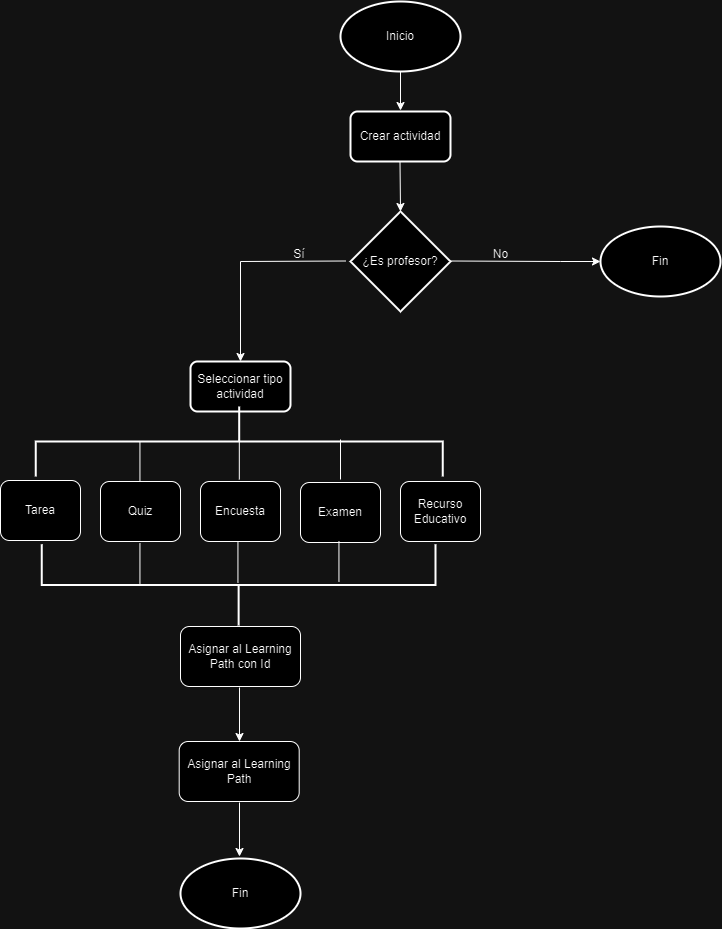

The diagram above was exported from draw.io. Its source (the exported page's mxGraphModel, read from the mxfile embedded in the PNG):
<mxGraphModel dx="1861" dy="492" grid="1" gridSize="10" guides="1" tooltips="1" connect="1" arrows="1" fold="1" page="1" pageScale="1" pageWidth="827" pageHeight="1169" math="0" shadow="0">
  <root>
    <mxCell id="0" />
    <mxCell id="1" parent="0" />
    <mxCell id="mYXZK39mnV062SqFCL7Y-1" value="&lt;font style=&quot;vertical-align: inherit;&quot;&gt;&lt;font style=&quot;vertical-align: inherit;&quot;&gt;Inicio&lt;/font&gt;&lt;/font&gt;" style="strokeWidth=2;html=1;shape=mxgraph.flowchart.start_1;whiteSpace=wrap;" parent="1" vertex="1">
      <mxGeometry x="180" y="40" width="120" height="70" as="geometry" />
    </mxCell>
    <mxCell id="mYXZK39mnV062SqFCL7Y-2" value="&lt;font style=&quot;vertical-align: inherit;&quot;&gt;&lt;font style=&quot;vertical-align: inherit;&quot;&gt;Crear actividad&lt;/font&gt;&lt;/font&gt;" style="rounded=1;whiteSpace=wrap;html=1;absoluteArcSize=1;arcSize=14;strokeWidth=2;" parent="1" vertex="1">
      <mxGeometry x="190" y="150" width="100" height="50" as="geometry" />
    </mxCell>
    <mxCell id="mYXZK39mnV062SqFCL7Y-3" value="&lt;font style=&quot;vertical-align: inherit;&quot;&gt;&lt;font style=&quot;vertical-align: inherit;&quot;&gt;¿Es profesor?&lt;/font&gt;&lt;/font&gt;" style="strokeWidth=2;html=1;shape=mxgraph.flowchart.decision;whiteSpace=wrap;" parent="1" vertex="1">
      <mxGeometry x="190" y="250" width="100" height="100" as="geometry" />
    </mxCell>
    <mxCell id="mYXZK39mnV062SqFCL7Y-5" value="" style="endArrow=classic;html=1;rounded=0;" parent="1" edge="1">
      <mxGeometry width="50" height="50" relative="1" as="geometry">
        <mxPoint x="290" y="299.5" as="sourcePoint" />
        <mxPoint x="440" y="300" as="targetPoint" />
        <Array as="points">
          <mxPoint x="400" y="300" />
        </Array>
      </mxGeometry>
    </mxCell>
    <mxCell id="mYXZK39mnV062SqFCL7Y-6" value="" style="endArrow=classic;html=1;rounded=0;" parent="1" edge="1">
      <mxGeometry width="50" height="50" relative="1" as="geometry">
        <mxPoint x="185" y="299.5" as="sourcePoint" />
        <mxPoint x="80" y="400" as="targetPoint" />
        <Array as="points">
          <mxPoint x="80" y="300" />
        </Array>
      </mxGeometry>
    </mxCell>
    <mxCell id="mYXZK39mnV062SqFCL7Y-7" value="&lt;font style=&quot;vertical-align: inherit;&quot;&gt;&lt;font style=&quot;vertical-align: inherit;&quot;&gt;Sí&amp;nbsp;&lt;/font&gt;&lt;/font&gt;" style="text;html=1;align=center;verticalAlign=middle;resizable=0;points=[];autosize=1;strokeColor=none;fillColor=none;" parent="1" vertex="1">
      <mxGeometry x="120" y="278" width="40" height="30" as="geometry" />
    </mxCell>
    <mxCell id="mYXZK39mnV062SqFCL7Y-8" value="&lt;font style=&quot;vertical-align: inherit;&quot;&gt;&lt;font style=&quot;vertical-align: inherit;&quot;&gt;No&lt;/font&gt;&lt;/font&gt;" style="text;html=1;align=center;verticalAlign=middle;resizable=0;points=[];autosize=1;strokeColor=none;fillColor=none;" parent="1" vertex="1">
      <mxGeometry x="320" y="278" width="40" height="30" as="geometry" />
    </mxCell>
    <mxCell id="mYXZK39mnV062SqFCL7Y-9" value="" style="endArrow=classic;html=1;rounded=0;entryX=0.5;entryY=0;entryDx=0;entryDy=0;entryPerimeter=0;" parent="1" target="mYXZK39mnV062SqFCL7Y-3" edge="1">
      <mxGeometry width="50" height="50" relative="1" as="geometry">
        <mxPoint x="239.5" y="200" as="sourcePoint" />
        <mxPoint x="239.5" y="230" as="targetPoint" />
      </mxGeometry>
    </mxCell>
    <mxCell id="mYXZK39mnV062SqFCL7Y-10" value="&lt;font style=&quot;vertical-align: inherit;&quot;&gt;&lt;font style=&quot;vertical-align: inherit;&quot;&gt;&lt;font style=&quot;vertical-align: inherit;&quot;&gt;&lt;font style=&quot;vertical-align: inherit;&quot;&gt;Fin&lt;/font&gt;&lt;/font&gt;&lt;/font&gt;&lt;/font&gt;" style="strokeWidth=2;html=1;shape=mxgraph.flowchart.start_1;whiteSpace=wrap;" parent="1" vertex="1">
      <mxGeometry x="440" y="265" width="120" height="70" as="geometry" />
    </mxCell>
    <mxCell id="mYXZK39mnV062SqFCL7Y-11" value="&lt;font style=&quot;vertical-align: inherit;&quot;&gt;&lt;font style=&quot;vertical-align: inherit;&quot;&gt;&lt;font style=&quot;vertical-align: inherit;&quot;&gt;&lt;font style=&quot;vertical-align: inherit;&quot;&gt;Seleccionar tipo actividad&lt;/font&gt;&lt;/font&gt;&lt;/font&gt;&lt;/font&gt;" style="rounded=1;whiteSpace=wrap;html=1;absoluteArcSize=1;arcSize=14;strokeWidth=2;" parent="1" vertex="1">
      <mxGeometry x="30" y="400" width="100" height="50" as="geometry" />
    </mxCell>
    <mxCell id="mYXZK39mnV062SqFCL7Y-12" value="Tarea" style="rounded=1;whiteSpace=wrap;html=1;" parent="1" vertex="1">
      <mxGeometry x="-160" y="519" width="80" height="60" as="geometry" />
    </mxCell>
    <mxCell id="mYXZK39mnV062SqFCL7Y-13" value="Quiz" style="rounded=1;whiteSpace=wrap;html=1;" parent="1" vertex="1">
      <mxGeometry x="-60" y="520" width="80" height="60" as="geometry" />
    </mxCell>
    <mxCell id="mYXZK39mnV062SqFCL7Y-14" value="Encuesta" style="rounded=1;whiteSpace=wrap;html=1;" parent="1" vertex="1">
      <mxGeometry x="40" y="520" width="80" height="60" as="geometry" />
    </mxCell>
    <mxCell id="mYXZK39mnV062SqFCL7Y-15" value="Examen" style="rounded=1;whiteSpace=wrap;html=1;" parent="1" vertex="1">
      <mxGeometry x="140" y="521" width="80" height="60" as="geometry" />
    </mxCell>
    <mxCell id="mYXZK39mnV062SqFCL7Y-16" value="Recurso Educativo" style="rounded=1;whiteSpace=wrap;html=1;" parent="1" vertex="1">
      <mxGeometry x="240" y="520" width="80" height="60" as="geometry" />
    </mxCell>
    <mxCell id="mYXZK39mnV062SqFCL7Y-17" value="" style="strokeWidth=2;html=1;shape=mxgraph.flowchart.annotation_2;align=left;labelPosition=right;pointerEvents=1;rotation=90;" parent="1" vertex="1">
      <mxGeometry x="43.7" y="276.56" width="69.99" height="406.88" as="geometry" />
    </mxCell>
    <mxCell id="mYXZK39mnV062SqFCL7Y-18" value="" style="endArrow=none;html=1;rounded=0;" parent="1" edge="1">
      <mxGeometry width="50" height="50" relative="1" as="geometry">
        <mxPoint x="-20.560000000000002" y="480" as="sourcePoint" />
        <mxPoint x="-20.560000000000002" y="520" as="targetPoint" />
      </mxGeometry>
    </mxCell>
    <mxCell id="mYXZK39mnV062SqFCL7Y-19" value="" style="endArrow=none;html=1;rounded=0;" parent="1" edge="1">
      <mxGeometry width="50" height="50" relative="1" as="geometry">
        <mxPoint x="180" y="478" as="sourcePoint" />
        <mxPoint x="180" y="518" as="targetPoint" />
      </mxGeometry>
    </mxCell>
    <mxCell id="mYXZK39mnV062SqFCL7Y-20" value="" style="endArrow=none;html=1;rounded=0;" parent="1" edge="1">
      <mxGeometry width="50" height="50" relative="1" as="geometry">
        <mxPoint x="78.82" y="478" as="sourcePoint" />
        <mxPoint x="78.82" y="518" as="targetPoint" />
      </mxGeometry>
    </mxCell>
    <mxCell id="mYXZK39mnV062SqFCL7Y-22" value="" style="strokeWidth=2;html=1;shape=mxgraph.flowchart.annotation_2;align=left;labelPosition=right;pointerEvents=1;rotation=-90;" parent="1" vertex="1">
      <mxGeometry x="37.5" y="426.5" width="81.25" height="393.75" as="geometry" />
    </mxCell>
    <mxCell id="mYXZK39mnV062SqFCL7Y-23" value="" style="endArrow=none;html=1;rounded=0;" parent="1" edge="1">
      <mxGeometry width="50" height="50" relative="1" as="geometry">
        <mxPoint x="-20.560000000000002" y="582" as="sourcePoint" />
        <mxPoint x="-20.560000000000002" y="622" as="targetPoint" />
      </mxGeometry>
    </mxCell>
    <mxCell id="mYXZK39mnV062SqFCL7Y-24" value="" style="endArrow=none;html=1;rounded=0;" parent="1" edge="1">
      <mxGeometry width="50" height="50" relative="1" as="geometry">
        <mxPoint x="77.44" y="581" as="sourcePoint" />
        <mxPoint x="77.44" y="621" as="targetPoint" />
      </mxGeometry>
    </mxCell>
    <mxCell id="mYXZK39mnV062SqFCL7Y-25" value="" style="endArrow=none;html=1;rounded=0;" parent="1" edge="1">
      <mxGeometry width="50" height="50" relative="1" as="geometry">
        <mxPoint x="178.44" y="580" as="sourcePoint" />
        <mxPoint x="178.44" y="620" as="targetPoint" />
      </mxGeometry>
    </mxCell>
    <mxCell id="mYXZK39mnV062SqFCL7Y-26" value="&lt;font style=&quot;vertical-align: inherit;&quot;&gt;&lt;font style=&quot;vertical-align: inherit;&quot;&gt;Asignar al Learning Path con Id&lt;/font&gt;&lt;/font&gt;" style="rounded=1;whiteSpace=wrap;html=1;" parent="1" vertex="1">
      <mxGeometry x="20" y="665" width="120" height="60" as="geometry" />
    </mxCell>
    <mxCell id="mYXZK39mnV062SqFCL7Y-27" value="Asignar al Learning Path" style="rounded=1;whiteSpace=wrap;html=1;" parent="1" vertex="1">
      <mxGeometry x="18.689999999999998" y="780" width="120" height="60" as="geometry" />
    </mxCell>
    <mxCell id="mYXZK39mnV062SqFCL7Y-28" value="" style="endArrow=classic;html=1;rounded=0;" parent="1" edge="1">
      <mxGeometry width="50" height="50" relative="1" as="geometry">
        <mxPoint x="79" y="726" as="sourcePoint" />
        <mxPoint x="79" y="780" as="targetPoint" />
      </mxGeometry>
    </mxCell>
    <mxCell id="mYXZK39mnV062SqFCL7Y-29" value="&lt;font style=&quot;vertical-align: inherit;&quot;&gt;&lt;font style=&quot;vertical-align: inherit;&quot;&gt;&lt;font style=&quot;vertical-align: inherit;&quot;&gt;&lt;font style=&quot;vertical-align: inherit;&quot;&gt;Fin&lt;/font&gt;&lt;/font&gt;&lt;/font&gt;&lt;/font&gt;" style="strokeWidth=2;html=1;shape=mxgraph.flowchart.start_1;whiteSpace=wrap;" parent="1" vertex="1">
      <mxGeometry x="20" y="897" width="120" height="70" as="geometry" />
    </mxCell>
    <mxCell id="mYXZK39mnV062SqFCL7Y-30" value="" style="endArrow=classic;html=1;rounded=0;" parent="1" edge="1">
      <mxGeometry width="50" height="50" relative="1" as="geometry">
        <mxPoint x="79" y="841" as="sourcePoint" />
        <mxPoint x="79" y="895" as="targetPoint" />
      </mxGeometry>
    </mxCell>
    <mxCell id="mYXZK39mnV062SqFCL7Y-31" value="" style="endArrow=classic;html=1;rounded=0;entryX=0.5;entryY=0;entryDx=0;entryDy=0;entryPerimeter=0;" parent="1" edge="1">
      <mxGeometry width="50" height="50" relative="1" as="geometry">
        <mxPoint x="240" y="110" as="sourcePoint" />
        <mxPoint x="240" y="149" as="targetPoint" />
      </mxGeometry>
    </mxCell>
  </root>
</mxGraphModel>